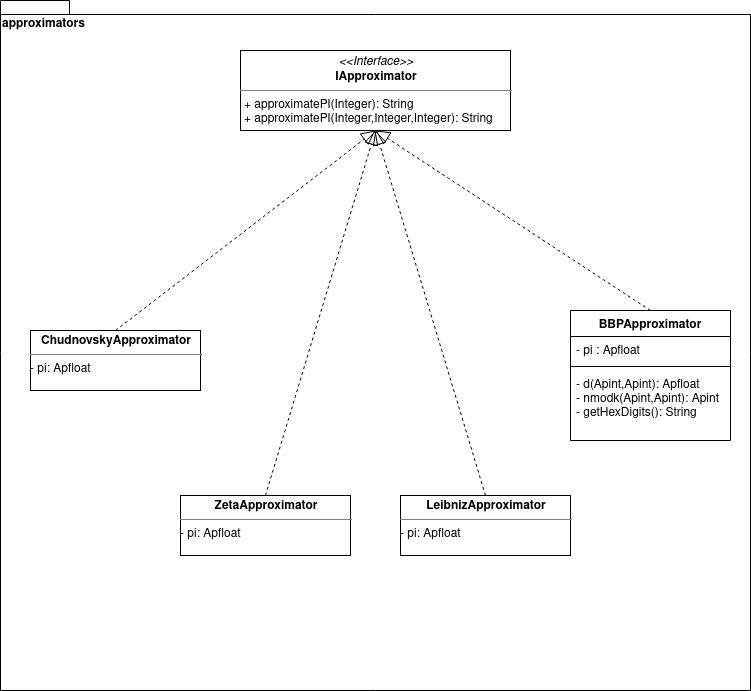

The diagram above was exported from draw.io. Its source (the exported page's mxGraphModel, read from the mxfile embedded in the PNG):
<mxGraphModel dx="1422" dy="771" grid="1" gridSize="10" guides="1" tooltips="1" connect="1" arrows="1" fold="1" page="1" pageScale="1" pageWidth="827" pageHeight="1169" math="0" shadow="0">
  <root>
    <mxCell id="WIyWlLk6GJQsqaUBKTNV-0" />
    <mxCell id="WIyWlLk6GJQsqaUBKTNV-1" parent="WIyWlLk6GJQsqaUBKTNV-0" />
    <mxCell id="qrfo7Ln0NHe3E-DVJiJf-0" value="&lt;div&gt;approximators&lt;/div&gt;&lt;div&gt;&lt;br&gt;&lt;/div&gt;" style="shape=folder;fontStyle=1;spacingTop=10;tabWidth=40;tabHeight=14;tabPosition=left;html=1;align=left;verticalAlign=top;" parent="WIyWlLk6GJQsqaUBKTNV-1" vertex="1">
      <mxGeometry x="40" y="30" width="750" height="690" as="geometry" />
    </mxCell>
    <mxCell id="qrfo7Ln0NHe3E-DVJiJf-2" value="&lt;p style=&quot;margin: 0px ; margin-top: 4px ; text-align: center&quot;&gt;&lt;i&gt;&amp;lt;&amp;lt;Interface&amp;gt;&amp;gt;&lt;/i&gt;&lt;br&gt;&lt;b&gt;IApproximator&lt;/b&gt;&lt;/p&gt;&lt;hr size=&quot;1&quot;&gt;&lt;p style=&quot;margin: 0px ; margin-left: 4px&quot;&gt;+ approximatePI(Integer): String&lt;/p&gt;&lt;p style=&quot;margin: 0px ; margin-left: 4px&quot;&gt;+ approximatePI(Integer,Integer,Integer): String&lt;br&gt;&lt;/p&gt;" style="verticalAlign=top;align=left;overflow=fill;fontSize=12;fontFamily=Helvetica;html=1;" parent="WIyWlLk6GJQsqaUBKTNV-1" vertex="1">
      <mxGeometry x="280" y="80" width="270" height="80" as="geometry" />
    </mxCell>
    <mxCell id="qrfo7Ln0NHe3E-DVJiJf-3" value="&lt;p style=&quot;margin: 0px ; margin-top: 4px ; text-align: center&quot;&gt;&lt;b&gt;ChudnovskyApproximator&lt;/b&gt;&lt;/p&gt;&lt;hr size=&quot;1&quot;&gt;&lt;div style=&quot;height: 2px&quot;&gt;- pi: Apfloat&lt;br&gt;&lt;/div&gt;" style="verticalAlign=top;align=left;overflow=fill;fontSize=12;fontFamily=Helvetica;html=1;" parent="WIyWlLk6GJQsqaUBKTNV-1" vertex="1">
      <mxGeometry x="70" y="360" width="170" height="60" as="geometry" />
    </mxCell>
    <mxCell id="qrfo7Ln0NHe3E-DVJiJf-4" value="&lt;p style=&quot;margin: 0px ; margin-top: 4px ; text-align: center&quot;&gt;&lt;b&gt;ZetaApproximator&lt;/b&gt;&lt;/p&gt;&lt;hr size=&quot;1&quot;&gt;&lt;div style=&quot;height: 2px&quot;&gt;- pi: Apfloat&lt;/div&gt;" style="verticalAlign=top;align=left;overflow=fill;fontSize=12;fontFamily=Helvetica;html=1;" parent="WIyWlLk6GJQsqaUBKTNV-1" vertex="1">
      <mxGeometry x="220" y="525" width="170" height="60" as="geometry" />
    </mxCell>
    <mxCell id="qrfo7Ln0NHe3E-DVJiJf-5" value="&lt;p style=&quot;margin: 0px ; margin-top: 4px ; text-align: center&quot;&gt;&lt;b&gt;LeibnizApproximator&lt;/b&gt;&lt;/p&gt;&lt;hr size=&quot;1&quot;&gt;&lt;div style=&quot;height: 2px&quot;&gt;- pi: Apfloat&lt;/div&gt;" style="verticalAlign=top;align=left;overflow=fill;fontSize=12;fontFamily=Helvetica;html=1;" parent="WIyWlLk6GJQsqaUBKTNV-1" vertex="1">
      <mxGeometry x="440" y="525" width="170" height="60" as="geometry" />
    </mxCell>
    <mxCell id="qrfo7Ln0NHe3E-DVJiJf-7" value="BBPApproximator" style="swimlane;fontStyle=1;align=center;verticalAlign=top;childLayout=stackLayout;horizontal=1;startSize=26;horizontalStack=0;resizeParent=1;resizeParentMax=0;resizeLast=0;collapsible=1;marginBottom=0;" parent="WIyWlLk6GJQsqaUBKTNV-1" vertex="1">
      <mxGeometry x="610" y="340" width="160" height="130" as="geometry" />
    </mxCell>
    <mxCell id="qrfo7Ln0NHe3E-DVJiJf-8" value="- pi : Apfloat" style="text;strokeColor=none;fillColor=none;align=left;verticalAlign=top;spacingLeft=4;spacingRight=4;overflow=hidden;rotatable=0;points=[[0,0.5],[1,0.5]];portConstraint=eastwest;" parent="qrfo7Ln0NHe3E-DVJiJf-7" vertex="1">
      <mxGeometry y="26" width="160" height="26" as="geometry" />
    </mxCell>
    <mxCell id="qrfo7Ln0NHe3E-DVJiJf-9" value="" style="line;strokeWidth=1;fillColor=none;align=left;verticalAlign=middle;spacingTop=-1;spacingLeft=3;spacingRight=3;rotatable=0;labelPosition=right;points=[];portConstraint=eastwest;" parent="qrfo7Ln0NHe3E-DVJiJf-7" vertex="1">
      <mxGeometry y="52" width="160" height="8" as="geometry" />
    </mxCell>
    <mxCell id="qrfo7Ln0NHe3E-DVJiJf-10" value="- d(Apint,Apint): Apfloat&#10;- nmodk(Apint,Apint): Apint&#10;- getHexDigits(): String&#10;" style="text;strokeColor=none;fillColor=none;align=left;verticalAlign=top;spacingLeft=4;spacingRight=4;overflow=hidden;rotatable=0;points=[[0,0.5],[1,0.5]];portConstraint=eastwest;" parent="qrfo7Ln0NHe3E-DVJiJf-7" vertex="1">
      <mxGeometry y="60" width="160" height="70" as="geometry" />
    </mxCell>
    <mxCell id="qrfo7Ln0NHe3E-DVJiJf-11" value="" style="endArrow=block;dashed=1;endFill=0;endSize=12;html=1;exitX=0.5;exitY=0;exitDx=0;exitDy=0;entryX=0.5;entryY=1;entryDx=0;entryDy=0;" parent="WIyWlLk6GJQsqaUBKTNV-1" source="qrfo7Ln0NHe3E-DVJiJf-3" target="qrfo7Ln0NHe3E-DVJiJf-2" edge="1">
      <mxGeometry width="160" relative="1" as="geometry">
        <mxPoint x="330" y="400" as="sourcePoint" />
        <mxPoint x="490" y="400" as="targetPoint" />
      </mxGeometry>
    </mxCell>
    <mxCell id="qrfo7Ln0NHe3E-DVJiJf-12" value="" style="endArrow=block;dashed=1;endFill=0;endSize=12;html=1;entryX=0.5;entryY=1;entryDx=0;entryDy=0;exitX=0.5;exitY=0;exitDx=0;exitDy=0;" parent="WIyWlLk6GJQsqaUBKTNV-1" source="qrfo7Ln0NHe3E-DVJiJf-4" target="qrfo7Ln0NHe3E-DVJiJf-2" edge="1">
      <mxGeometry width="160" relative="1" as="geometry">
        <mxPoint x="330" y="400" as="sourcePoint" />
        <mxPoint x="490" y="400" as="targetPoint" />
      </mxGeometry>
    </mxCell>
    <mxCell id="qrfo7Ln0NHe3E-DVJiJf-13" value="" style="endArrow=block;dashed=1;endFill=0;endSize=12;html=1;exitX=0.5;exitY=0;exitDx=0;exitDy=0;entryX=0.5;entryY=1;entryDx=0;entryDy=0;" parent="WIyWlLk6GJQsqaUBKTNV-1" source="qrfo7Ln0NHe3E-DVJiJf-5" target="qrfo7Ln0NHe3E-DVJiJf-2" edge="1">
      <mxGeometry width="160" relative="1" as="geometry">
        <mxPoint x="330" y="400" as="sourcePoint" />
        <mxPoint x="490" y="400" as="targetPoint" />
      </mxGeometry>
    </mxCell>
    <mxCell id="qrfo7Ln0NHe3E-DVJiJf-14" value="" style="endArrow=block;dashed=1;endFill=0;endSize=12;html=1;exitX=0.5;exitY=0;exitDx=0;exitDy=0;entryX=0.5;entryY=1;entryDx=0;entryDy=0;" parent="WIyWlLk6GJQsqaUBKTNV-1" source="qrfo7Ln0NHe3E-DVJiJf-7" target="qrfo7Ln0NHe3E-DVJiJf-2" edge="1">
      <mxGeometry width="160" relative="1" as="geometry">
        <mxPoint x="330" y="400" as="sourcePoint" />
        <mxPoint x="490" y="400" as="targetPoint" />
      </mxGeometry>
    </mxCell>
  </root>
</mxGraphModel>